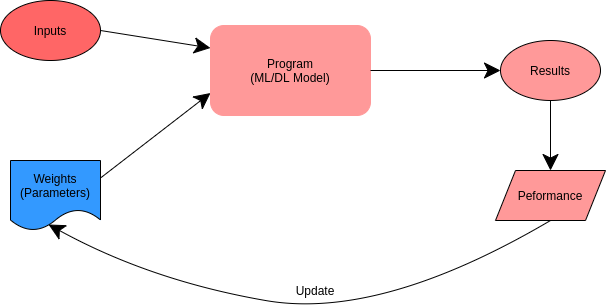

The diagram above was exported from draw.io. Its source (the exported page's mxGraphModel, read from the mxfile embedded in the PNG):
<mxGraphModel dx="1422" dy="806" grid="1" gridSize="10" guides="1" tooltips="1" connect="1" arrows="1" fold="1" page="1" pageScale="1" pageWidth="827" pageHeight="1169" math="0" shadow="0">
  <root>
    <mxCell id="WIyWlLk6GJQsqaUBKTNV-0" />
    <mxCell id="WIyWlLk6GJQsqaUBKTNV-1" parent="WIyWlLk6GJQsqaUBKTNV-0" />
    <mxCell id="g0fbHcmJ0-ep1GTJKgba-1" value="Inputs" style="ellipse;whiteSpace=wrap;html=1;hachureGap=4;pointerEvents=0;fillColor=#FF6666;" vertex="1" parent="WIyWlLk6GJQsqaUBKTNV-1">
      <mxGeometry x="60" y="270" width="100" height="60" as="geometry" />
    </mxCell>
    <mxCell id="g0fbHcmJ0-ep1GTJKgba-2" value="Program&lt;br&gt;(ML/DL Model)" style="rounded=1;whiteSpace=wrap;html=1;hachureGap=4;pointerEvents=0;strokeColor=#FF9999;fillColor=#FF9999;" vertex="1" parent="WIyWlLk6GJQsqaUBKTNV-1">
      <mxGeometry x="270" y="295" width="160" height="90" as="geometry" />
    </mxCell>
    <mxCell id="g0fbHcmJ0-ep1GTJKgba-6" value="Results" style="ellipse;whiteSpace=wrap;html=1;hachureGap=4;pointerEvents=0;fillColor=#FF9999;" vertex="1" parent="WIyWlLk6GJQsqaUBKTNV-1">
      <mxGeometry x="560" y="310" width="100" height="60" as="geometry" />
    </mxCell>
    <mxCell id="g0fbHcmJ0-ep1GTJKgba-7" value="Peformance" style="shape=parallelogram;perimeter=parallelogramPerimeter;whiteSpace=wrap;html=1;fixedSize=1;hachureGap=4;pointerEvents=0;fillColor=#FF9999;" vertex="1" parent="WIyWlLk6GJQsqaUBKTNV-1">
      <mxGeometry x="555" y="440" width="110" height="50" as="geometry" />
    </mxCell>
    <mxCell id="g0fbHcmJ0-ep1GTJKgba-8" value="Weights&lt;br&gt;(Parameters)" style="shape=document;whiteSpace=wrap;html=1;boundedLbl=1;hachureGap=4;pointerEvents=0;fillColor=#3399FF;" vertex="1" parent="WIyWlLk6GJQsqaUBKTNV-1">
      <mxGeometry x="70" y="430" width="90" height="70" as="geometry" />
    </mxCell>
    <mxCell id="g0fbHcmJ0-ep1GTJKgba-9" value="" style="endArrow=classic;html=1;startSize=14;endSize=14;sourcePerimeterSpacing=8;targetPerimeterSpacing=8;exitX=1;exitY=0.5;exitDx=0;exitDy=0;entryX=0;entryY=0.25;entryDx=0;entryDy=0;" edge="1" parent="WIyWlLk6GJQsqaUBKTNV-1" source="g0fbHcmJ0-ep1GTJKgba-1" target="g0fbHcmJ0-ep1GTJKgba-2">
      <mxGeometry width="50" height="50" relative="1" as="geometry">
        <mxPoint x="390" y="300" as="sourcePoint" />
        <mxPoint x="440" y="250" as="targetPoint" />
      </mxGeometry>
    </mxCell>
    <mxCell id="g0fbHcmJ0-ep1GTJKgba-10" value="" style="endArrow=classic;html=1;startSize=14;endSize=14;sourcePerimeterSpacing=8;targetPerimeterSpacing=8;exitX=1;exitY=0.25;exitDx=0;exitDy=0;entryX=0;entryY=0.75;entryDx=0;entryDy=0;" edge="1" parent="WIyWlLk6GJQsqaUBKTNV-1" source="g0fbHcmJ0-ep1GTJKgba-8" target="g0fbHcmJ0-ep1GTJKgba-2">
      <mxGeometry width="50" height="50" relative="1" as="geometry">
        <mxPoint x="390" y="300" as="sourcePoint" />
        <mxPoint x="440" y="250" as="targetPoint" />
      </mxGeometry>
    </mxCell>
    <mxCell id="g0fbHcmJ0-ep1GTJKgba-12" value="" style="endArrow=classic;html=1;startSize=14;endSize=14;sourcePerimeterSpacing=8;targetPerimeterSpacing=8;exitX=1;exitY=0.5;exitDx=0;exitDy=0;entryX=0;entryY=0.5;entryDx=0;entryDy=0;" edge="1" parent="WIyWlLk6GJQsqaUBKTNV-1" source="g0fbHcmJ0-ep1GTJKgba-2" target="g0fbHcmJ0-ep1GTJKgba-6">
      <mxGeometry width="50" height="50" relative="1" as="geometry">
        <mxPoint x="390" y="300" as="sourcePoint" />
        <mxPoint x="440" y="250" as="targetPoint" />
      </mxGeometry>
    </mxCell>
    <mxCell id="g0fbHcmJ0-ep1GTJKgba-13" value="" style="endArrow=classic;html=1;startSize=14;endSize=14;sourcePerimeterSpacing=8;targetPerimeterSpacing=8;exitX=0.5;exitY=1;exitDx=0;exitDy=0;entryX=0.5;entryY=0;entryDx=0;entryDy=0;" edge="1" parent="WIyWlLk6GJQsqaUBKTNV-1" source="g0fbHcmJ0-ep1GTJKgba-6" target="g0fbHcmJ0-ep1GTJKgba-7">
      <mxGeometry width="50" height="50" relative="1" as="geometry">
        <mxPoint x="390" y="300" as="sourcePoint" />
        <mxPoint x="440" y="250" as="targetPoint" />
      </mxGeometry>
    </mxCell>
    <mxCell id="g0fbHcmJ0-ep1GTJKgba-16" value="" style="curved=1;endArrow=classic;html=1;startSize=14;endSize=14;sourcePerimeterSpacing=8;targetPerimeterSpacing=8;exitX=0.5;exitY=1;exitDx=0;exitDy=0;entryX=0.422;entryY=0.914;entryDx=0;entryDy=0;entryPerimeter=0;" edge="1" parent="WIyWlLk6GJQsqaUBKTNV-1" source="g0fbHcmJ0-ep1GTJKgba-7" target="g0fbHcmJ0-ep1GTJKgba-8">
      <mxGeometry width="50" height="50" relative="1" as="geometry">
        <mxPoint x="390" y="590" as="sourcePoint" />
        <mxPoint x="440" y="540" as="targetPoint" />
        <Array as="points">
          <mxPoint x="440" y="590" />
          <mxPoint x="210" y="550" />
        </Array>
      </mxGeometry>
    </mxCell>
    <mxCell id="g0fbHcmJ0-ep1GTJKgba-18" value="Update" style="text;html=1;strokeColor=none;fillColor=none;align=center;verticalAlign=middle;whiteSpace=wrap;rounded=0;hachureGap=4;pointerEvents=0;" vertex="1" parent="WIyWlLk6GJQsqaUBKTNV-1">
      <mxGeometry x="340" y="550" width="70" height="20" as="geometry" />
    </mxCell>
  </root>
</mxGraphModel>